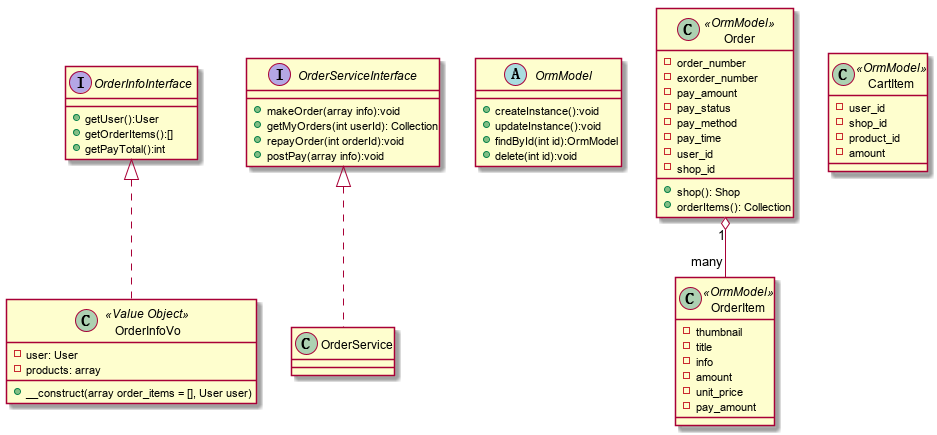

The diagram above was rendered by PlantUML. Its source (embedded in the PNG):
@startuml Order-class
Interface OrderInfoInterface {
    +getUser():User
    +getOrderItems():[]
    +getPayTotal():int
}

Class OrderInfoVo <<Value Object>> {
    -user: User
    -products: array
    +__construct(array order_items = [], User user)
}

Interface OrderServiceInterface {
    +makeOrder(array info):void
    +getMyOrders(int userId): Collection
    +repayOrder(int orderId):void
    +postPay(array info):void
}


abstract OrmModel {
    +createInstance():void
    +updateInstance():void
    +findById(int id):OrmModel
    +delete(int id):void
}
class Order <<OrmModel>> {
    -order_number
    -exorder_number
    -pay_amount
    -pay_status
    -pay_method
    -pay_time
    -user_id
    -shop_id
    +shop(): Shop
    +orderItems(): Collection
}
class OrderItem <<OrmModel>> {
    -thumbnail
    -title
    -info
    -amount
    -unit_price
    -pay_amount
}
class CartItem <<OrmModel>> {
    -user_id
    -shop_id
    -product_id
    -amount
}

OrderServiceInterface <|.. OrderService
Order "1" o-- "many" OrderItem
OrderInfoInterface <|.. OrderInfoVo
@enduml